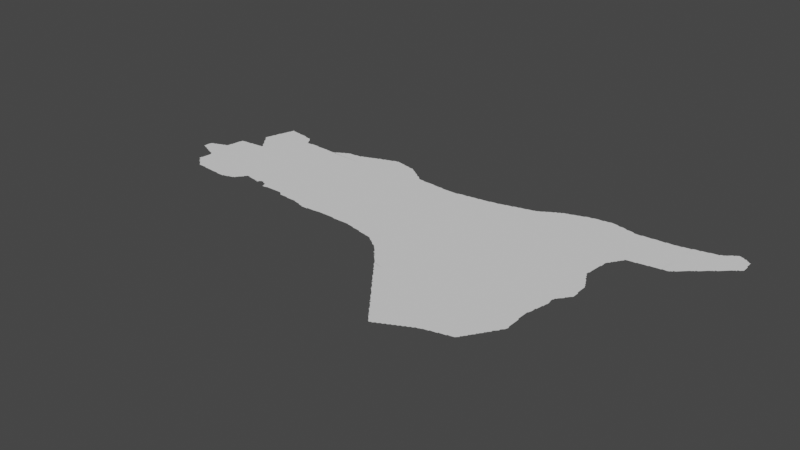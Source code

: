 # Source: nsyria.blend  (saved by Blender 3.3.6; exported with 4.5.12 LTS)
import bpy
from mathutils import Matrix  # noqa: F401  (used for matrix-valued properties, if any)

bpy.ops.wm.read_factory_settings(use_empty=True)
scene = bpy.context.scene
scene.name = 'Scene'

# ---- collections
col_collection = bpy.data.collections.new('Collection'); scene.collection.children.link(col_collection)

# ---- node groups
ng_auto_smooth = bpy.data.node_groups.new('Auto Smooth', 'GeometryNodeTree')
_s = ng_auto_smooth.interface.new_socket(name='Geometry', in_out='OUTPUT', socket_type='NodeSocketGeometry')
_s = ng_auto_smooth.interface.new_socket(name='Geometry', in_out='INPUT', socket_type='NodeSocketGeometry')
_s = ng_auto_smooth.interface.new_socket(name='Angle', in_out='INPUT', socket_type='NodeSocketFloat')
_s.subtype = 'ANGLE'
_s.min_value = 0.0
_s.max_value = 3.142
ng_auto_smooth.is_modifier = True
_N = ng_auto_smooth.nodes; _L = ng_auto_smooth.links
n0 = _N.new('NodeGroupOutput'); n0.name = 'Group Output'; n0.location = (480, -100)
n1 = _N.new('NodeGroupInput'); n1.name = 'Group Input'; n1.location = (-420, -300)
n2 = _N.new('NodeGroupInput'); n2.name = 'Group Input.001'; n2.location = (-60, -100)
n3 = _N.new('GeometryNodeSetShadeSmooth'); n3.name = 'Set Shade Smooth'; n3.location = (120, -100)
n3.domain = 'EDGE'
n4 = _N.new('GeometryNodeSetShadeSmooth'); n4.name = 'Set Shade Smooth.001'; n4.location = (300, -100)
n5 = _N.new('GeometryNodeInputMeshEdgeAngle'); n5.name = 'Edge Angle'; n5.location = (-420, -220)
n6 = _N.new('GeometryNodeInputEdgeSmooth'); n6.name = 'Is Edge Smooth'; n6.location = (-60, -160)
n7 = _N.new('GeometryNodeInputShadeSmooth'); n7.name = 'Is Face Smooth'; n7.location = (-240, -340)
n8 = _N.new('FunctionNodeBooleanMath'); n8.name = 'Boolean Math'; n8.location = (-60, -220)
n9 = _N.new('FunctionNodeCompare'); n9.name = 'Compare'; n9.location = (-240, -180)
n9.operation = 'LESS_EQUAL'
_L.new(n5.outputs[0], n9.inputs[0])
_L.new(n4.outputs[0], n0.inputs[0])
_L.new(n1.outputs[1], n9.inputs[1])
_L.new(n9.outputs[0], n8.inputs[0])
_L.new(n7.outputs[0], n8.inputs[1])
_L.new(n2.outputs[0], n3.inputs[0])
_L.new(n6.outputs[0], n3.inputs[1])
_L.new(n3.outputs[0], n4.inputs[0])
_L.new(n8.outputs[0], n3.inputs[2])
n0.is_active_output = True

# ---- world
world_world = bpy.data.worlds.new('World'); scene.world = world_world
world_world.use_nodes = True; world_world.node_tree.nodes.clear()
_N = world_world.node_tree.nodes; _L = world_world.node_tree.links
n0 = _N.new('ShaderNodeOutputWorld'); n0.name = 'World Output'; n0.location = (300, 300)
n1 = _N.new('ShaderNodeBackground'); n1.name = 'Background'; n1.location = (10, 300)
n1.inputs[0].default_value = (0.05088, 0.05088, 0.05088, 1.0)
_L.new(n1.outputs[0], n0.inputs[0])
n0.is_active_output = True
world_world.color = (0.05088, 0.05088, 0.05088)
world_world.use_sun_shadow = False
world_world.sun_shadow_jitter_overblur = 0.0

# ---- meshes
me_mesh = bpy.data.meshes.new('Mesh')
me_mesh.from_pydata([(36.43, 35.51, -7.766e-08), (36.45, 35.49, -7.468e-08), (36.45, 35.51, -9.76e-08), (36.47, 35.47, -7.135e-08), (36.47, 35.49, -9.677e-08), (36.17, 35.81, -7.926e-08), (36.17, 35.83, -8.969e-08), (36.2, 35.8, -4.528e-08), (36.19, 35.81, -9.542e-08), (36.21, 35.8, -8.592e-08), (36.23, 35.79, -1.058e-07), (36.25, 35.78, -9.054e-08), (36.25, 35.79, -9.926e-08), (36.92, 35.93, -8.272e-08), (36.27, 35.77, -8.723e-08), (36.3, 35.76, -5.951e-08), (36.29, 35.77, -9.348e-08), (36.31, 35.75, -8.2e-08), (36.34, 35.74, -7.236e-08), (36.33, 35.75, -9.221e-08), (36.37, 35.73, -9.133e-08), (36.4, 35.55, -6.784e-08), (36.4, 35.57, -4.786e-08), (36.39, 35.72, -6.3e-08), (36.39, 35.73, -9.875e-08), (36.41, 35.53, -7.948e-08), (36.41, 35.59, -9.139e-08), (36.42, 35.69, -8.977e-08), (36.41, 35.71, -9.086e-08), (36.43, 35.53, -9.535e-08), (36.41, 35.57, -9.84e-08), (36.17, 35.88, -9.155e-08), (36.18, 35.91, -8.416e-08), (36.18, 35.92, -6.735e-08), (36.21, 35.93, -8.914e-08), (36.23, 35.93, -9.761e-08), (36.23, 35.94, -8.019e-08), (36.27, 35.95, -9.297e-08), (36.28, 35.96, -6.507e-08), (36.29, 35.96, -7.616e-08), (36.31, 35.97, -8.827e-08), (36.33, 35.97, -9.681e-08), (36.33, 35.98, -7.15e-08), (36.37, 35.99, -9.4e-08), (36.38, 36.01, -8.468e-08), (36.38, 36.03, -7.708e-08), (36.38, 36.05, -4.703e-08), (36.39, 36.05, -9.893e-08), (36.39, 36.07, -9.232e-08), (36.4, 36.15, -7.14e-08), (36.41, 36.17, -8.857e-08), (36.4, 36.17, -4.661e-08), (36.41, 36.19, -9.215e-08), (36.41, 36.2, -9.132e-08), (36.47, 36.21, -9.473e-08), (36.5, 35.46, -6.597e-08), (36.49, 35.47, -9.587e-08), (36.52, 35.44, -6.633e-08), (36.51, 35.45, -9.399e-08), (36.54, 35.42, -6.126e-08), (36.53, 35.43, -9.659e-08), (36.55, 35.41, -9.161e-08), (36.59, 35.41, -9.156e-08), (36.61, 35.53, -9.988e-08), (36.63, 35.41, -9.416e-08), (36.66, 35.4, -4.439e-08), (36.65, 35.41, -9.536e-08), (36.67, 35.4, -6.714e-08), (36.7, 35.4, -9.076e-08), (36.8, 35.39, -9.394e-08), (36.71, 36.23, -9.975e-08), (36.53, 36.21, -9.275e-08), (36.55, 36.21, -9.903e-08), (36.56, 36.44, -4.412e-08), (36.55, 36.45, -7.856e-08), (36.55, 36.47, -8.942e-08), (36.55, 36.22, -7.175e-08), (36.58, 36.42, -8.174e-08), (36.57, 36.43, -9.05e-08), (36.56, 36.49, -8.52e-08), (36.59, 36.22, -8.069e-08), (36.6, 36.39, -7.391e-08), (36.59, 36.41, -9.746e-08), (36.62, 36.36, -4.217e-08), (36.61, 36.37, -8.141e-08), (36.64, 36.34, -6.326e-08), (36.63, 36.35, -8.583e-08), (36.61, 36.39, -9.385e-08), (37.03, 36.69, -1.045e-07), (36.66, 36.31, -7.166e-08), (36.65, 36.33, -9.317e-08), (36.69, 36.23, -9.36e-08), (36.68, 36.28, -3.329e-08), (36.67, 36.29, -7.935e-08), (36.67, 36.31, -9.67e-08), (36.7, 36.26, -5.28e-08), (36.69, 36.27, -9.582e-08), (36.71, 36.25, -9.562e-08), (36.56, 36.51, -5.845e-08), (36.57, 36.51, -9.77e-08), (36.57, 36.53, -9.384e-08), (36.58, 36.57, -6.459e-08), (36.59, 36.57, -9.798e-08), (36.59, 36.59, -9.257e-08), (36.59, 36.61, -8.596e-08), (36.6, 36.64, -4.76e-08), (36.61, 36.65, -9.246e-08), (36.62, 36.69, -8.6e-08), (36.62, 36.7, -4.439e-08), (36.63, 36.73, -8.777e-08), (36.64, 36.76, -8.885e-08), (36.65, 36.77, -9.874e-08), (36.65, 36.79, -9.194e-08), (36.63, 36.71, -9.931e-08), (36.69, 36.81, -9.308e-08), (36.74, 36.8, -9.435e-08), (36.79, 36.79, -9.767e-08), (36.66, 36.82, -5.453e-08), (36.67, 36.81, -9.77e-08), (36.67, 36.82, -4.717e-08), (36.78, 36.8, -6.88e-08), (36.87, 35.39, -9.984e-08), (36.85, 35.39, -9.504e-08), (36.87, 35.38, -4.786e-08), (36.91, 35.38, -7.962e-08), (36.95, 35.38, -8.635e-08), (36.97, 35.38, -7.51e-08), (36.97, 35.39, -9.867e-08), (36.99, 35.39, -8.496e-08), (37.06, 35.52, -9.988e-08), (37.03, 35.4, -7.539e-08), (37.03, 35.41, -9.77e-08), (37.05, 35.41, -7.802e-08), (37.09, 35.42, -7.539e-08), (37.09, 35.43, -9.82e-08), (37.11, 35.43, -7.698e-08), (37.11, 35.45, -9.76e-08), (37.2, 36.27, -9.988e-08), (36.81, 36.79, -9.769e-08), (36.85, 36.79, -8.562e-08), (36.91, 36.77, -9.586e-08), (36.9, 36.78, -5.203e-08), (36.97, 36.76, -8.976e-08), (37.01, 36.73, -8.801e-08), (36.99, 36.75, -9.508e-08), (36.99, 36.76, -7.501e-08), (37.05, 36.65, -9.916e-08), (37.04, 36.68, -8.693e-08), (37.02, 36.72, -6.505e-08), (37.0, 36.74, -6.193e-08), (37.02, 36.71, -7.551e-08), (37.05, 36.67, -8.566e-08), (37.07, 36.65, -7.464e-08), (37.09, 36.65, -8.362e-08), (37.11, 36.65, -9.201e-08), (37.12, 35.45, -7.025e-08), (37.13, 35.47, -9.317e-08), (37.14, 35.48, -6.326e-08), (37.15, 35.49, -8.814e-08), (37.17, 35.51, -8.544e-08), (37.16, 35.5, -4.217e-08), (37.34, 35.52, -6.585e-08), (37.37, 35.52, -8.359e-08), (37.38, 35.51, -7.698e-08), (37.38, 35.51, -8.185e-08), (37.39, 35.52, -6.28e-08), (37.17, 35.53, -9.938e-08), (37.19, 35.55, -9.698e-08), (37.18, 35.53, -7.491e-08), (37.21, 35.55, -9.089e-08), (37.23, 35.54, -4.661e-08), (37.23, 35.55, -9.369e-08), (37.25, 35.54, -7.996e-08), (37.3, 35.53, -9.839e-08), (37.33, 35.53, -9.58e-08), (37.39, 35.53, -9.508e-08), (37.41, 35.55, -9.976e-08), (37.4, 35.54, -6.873e-08), (37.43, 35.55, -9.1e-08), (37.35, 36.02, -6.711e-08), (37.93, 36.61, -9.988e-08), (37.23, 36.58, -9.988e-08), (37.12, 36.66, -7.941e-08), (37.13, 36.66, -7.29e-08), (37.15, 36.66, -8.42e-08), (37.21, 36.66, -6.687e-08), (37.23, 36.65, -9.38e-08), (37.22, 36.66, -3.329e-08), (37.27, 36.65, -9.725e-08), (37.25, 36.65, -9.502e-08), (37.29, 36.65, -9.352e-08), (37.36, 36.65, -9.481e-08), (37.39, 36.64, -8.563e-08), (37.41, 36.64, -8.802e-08), (37.43, 36.64, -8.493e-08), (37.5, 35.5, -4.606e-08), (37.5, 35.51, -9.082e-08), (37.51, 35.47, -8.259e-08), (37.51, 35.49, -9.88e-08), (37.55, 35.47, -9.099e-08), (37.58, 35.48, -9.701e-08), (37.63, 35.48, -8.947e-08), (37.65, 35.48, -9.337e-08), (37.7, 35.48, -7.922e-08), (37.73, 35.48, -7.491e-08), (37.77, 35.48, -8.776e-08), (37.45, 35.54, -6.249e-08), (37.45, 35.55, -9.629e-08), (37.47, 35.53, -9.046e-08), (37.49, 35.53, -9.748e-08), (37.45, 36.64, -7.491e-08), (37.47, 36.64, -6.43e-08), (37.49, 36.65, -8.498e-08), (37.51, 36.65, -9.681e-08), (37.51, 36.66, -6.748e-08), (37.53, 36.67, -8.804e-08), (37.54, 36.68, -7.285e-08), (37.57, 36.69, -9.145e-08), (37.58, 36.7, -4.412e-08), (37.59, 36.71, -8.2e-08), (37.61, 36.71, -9.508e-08), (37.62, 36.72, -6.193e-08), (37.63, 36.73, -8.505e-08), (37.65, 36.73, -9.593e-08), (37.65, 36.74, -7.577e-08), (37.71, 36.74, -9.449e-08), (37.73, 36.74, -9.198e-08), (37.77, 36.75, -9.705e-08), (37.75, 36.75, -8.99e-08), (37.8, 35.46, -5.327e-08), (37.79, 35.47, -9.668e-08), (37.82, 35.44, -7.236e-08), (37.81, 35.45, -9.417e-08), (37.85, 35.44, -9.296e-08), (37.91, 35.44, -9.057e-08), (37.93, 35.43, -8.92e-08), (37.99, 35.43, -8.99e-08), (38.01, 35.43, -9.018e-08), (38.03, 35.43, -9.431e-08), (38.06, 35.42, -4.75e-08), (38.05, 35.43, -9.136e-08), (37.81, 36.75, -9.907e-08), (37.79, 36.75, -9.343e-08), (37.81, 36.76, -6.874e-08), (37.83, 36.77, -8.498e-08), (37.85, 36.77, -9.51e-08), (37.86, 36.78, -8.75e-08), (37.89, 36.79, -8.914e-08), (37.91, 36.79, -9.848e-08), (37.95, 36.81, -9.551e-08), (38.01, 36.83, -9.97e-08), (38.03, 36.85, -9.729e-08), (37.91, 36.8, -7.903e-08), (37.96, 36.82, -7.195e-08), (37.99, 36.83, -8.737e-08), (38.01, 36.84, -7.661e-08), (38.05, 36.85, -9.089e-08), (38.07, 36.85, -9.364e-08), (38.07, 36.86, -6.459e-08), (38.11, 35.41, -9.288e-08), (38.13, 35.4, -7.299e-08), (38.13, 35.41, -1.008e-07), (38.17, 35.39, -9.759e-08), (38.19, 35.38, -7.813e-08), (38.19, 35.39, -9.717e-08), (38.21, 35.38, -8.088e-08), (38.27, 35.38, -7.069e-08), (38.27, 35.39, -9.926e-08), (38.29, 35.39, -9.665e-08), (38.35, 35.39, -8.865e-08), (39.07, 36.67, -1.046e-07), (38.09, 36.87, -8.529e-08), (38.11, 36.87, -9.136e-08), (38.12, 36.88, -5.604e-08), (38.17, 36.89, -9.846e-08), (38.18, 36.9, -4.162e-08), (38.2, 36.91, -8.986e-08), (38.23, 36.91, -9.737e-08), (38.24, 36.92, -4.439e-08), (38.25, 36.91, -9.926e-08), (38.25, 36.92, -5.577e-08), (38.27, 36.91, -9.093e-08), (38.32, 36.9, -7.287e-08), (38.35, 36.89, -9.401e-08), (38.34, 36.9, -4.439e-08), (38.43, 36.88, -9.177e-08), (38.43, 35.4, -7.976e-08), (38.45, 35.4, -4.994e-08), (38.48, 35.4, -7.533e-08), (38.51, 35.4, -8.347e-08), (38.53, 35.4, -9.211e-08), (38.57, 35.4, -9.834e-08), (38.59, 35.4, -9.13e-08), (38.61, 35.4, -9.158e-08), (38.65, 35.39, -9.431e-08), (38.67, 35.39, -9.657e-08), (38.69, 35.39, -9.073e-08), (38.59, 36.79, -9.76e-08), (38.61, 36.79, -7.791e-08), (38.65, 36.75, -9.496e-08), (38.63, 36.77, -8.94e-08), (38.62, 36.78, -4.217e-08), (38.64, 36.76, -6.633e-08), (38.67, 36.75, -7.373e-08), (38.7, 36.72, -7.888e-08), (38.69, 36.73, -8.643e-08), (38.68, 36.74, -3.329e-08), (38.71, 36.71, -9.317e-08), (38.43, 36.87, -9.77e-08), (38.45, 36.87, -9.104e-08), (38.48, 36.87, -8.816e-08), (38.51, 36.85, -9.476e-08), (38.5, 36.86, -5.771e-08), (38.53, 36.83, -9.926e-08), (38.53, 36.84, -7.399e-08), (38.56, 36.82, -7.691e-08), (38.55, 36.83, -8.346e-08), (38.57, 36.81, -9.21e-08), (38.59, 36.8, -6.869e-08), (38.73, 35.39, -9.058e-08), (38.75, 35.39, -9.78e-08), (38.77, 35.39, -9.512e-08), (38.81, 35.39, -9.493e-08), (38.85, 35.39, -9.751e-08), (38.85, 35.38, -5.29e-08), (38.88, 35.38, -8.958e-08), (38.94, 35.36, -5.375e-08), (38.93, 35.37, -9.372e-08), (38.97, 35.36, -8.016e-08), (39.03, 35.35, -9.675e-08), (39.04, 35.34, -5.021e-08), (38.75, 36.7, -8.357e-08), (38.73, 36.7, -7.799e-08), (38.77, 36.7, -6.558e-08), (38.83, 36.69, -9.8e-08), (38.79, 36.69, -9.458e-08), (38.78, 36.7, -4.162e-08), (38.81, 36.69, -9.276e-08), (38.85, 36.69, -9.376e-08), (38.92, 36.69, -9.69e-08), (38.95, 36.68, -8.517e-08), (38.97, 36.68, -7.693e-08), (39.05, 36.68, -5.646e-08), (39.36, 35.2, -6.354e-08), (39.1, 35.33, -9.382e-08), (39.13, 35.32, -4.661e-08), (39.13, 35.33, -9.735e-08), (39.15, 35.32, -7.783e-08), (39.21, 35.31, -9.89e-08), (39.21, 35.3, -6.869e-08), (39.24, 35.28, -7.629e-08), (39.23, 35.29, -9.58e-08), (39.25, 35.27, -8.309e-08), (39.27, 35.26, -7.311e-08), (39.27, 35.27, -9.949e-08), (39.3, 35.24, -5.868e-08), (39.29, 35.25, -9.317e-08), (39.32, 35.22, -3.329e-08), (39.31, 35.23, -8.501e-08), (39.33, 35.22, -7.635e-08), (39.35, 35.21, -9.5e-08), (39.06, 36.68, -6.045e-08), (39.09, 36.67, -9.78e-08), (39.11, 36.67, -9.163e-08), (39.19, 36.67, -9.568e-08), (39.2, 36.67, -8.517e-08), (39.2, 36.67, -3.329e-08), (39.21, 36.67, -8.761e-08), (39.21, 36.67, -3.329e-08), (39.22, 36.67, -4.994e-08), (39.23, 36.67, -9.822e-08), (39.27, 36.67, -9.363e-08), (39.28, 36.68, -6.091e-08), (39.33, 36.69, -9.673e-08), (39.64, 34.87, -6.796e-08), (39.65, 34.85, -7.658e-08), (39.65, 34.87, -9.587e-08), (39.68, 34.82, -4.217e-08), (39.67, 34.83, -7.761e-08), (39.67, 34.85, -9.926e-08), (39.71, 34.92, -9.676e-08), (39.38, 35.18, -5.327e-08), (39.37, 35.19, -9.074e-08), (39.4, 35.16, -8.055e-08), (39.39, 35.17, -9.099e-08), (39.42, 35.14, -6.703e-08), (39.41, 35.15, -8.943e-08), (39.43, 35.11, -7.135e-08), (39.43, 35.13, -9.152e-08), (39.45, 35.09, -7.491e-08), (39.45, 35.11, -9.266e-08), (39.47, 35.07, -7.627e-08), (39.47, 35.09, -9.76e-08), (39.5, 35.04, -6.523e-08), (39.49, 35.05, -7.894e-08), (39.49, 35.07, -9.926e-08), (39.52, 35.02, -4.162e-08), (39.51, 35.03, -9.065e-08), (39.54, 35.0, -4.412e-08), (39.53, 35.01, -8.602e-08), (39.56, 34.98, -6.354e-08), (39.55, 34.99, -8.909e-08), (39.58, 34.95, -8.67e-08), (39.57, 34.97, -9.492e-08), (39.6, 34.92, -3.329e-08), (39.59, 34.93, -7.375e-08), (39.59, 34.95, -9.76e-08), (39.62, 34.9, -7.625e-08), (39.61, 34.91, -8.643e-08), (39.63, 34.89, -9.282e-08), (39.39, 36.69, -9.291e-08), (39.4, 36.7, -5.057e-08), (39.44, 36.7, -8.51e-08), (39.47, 36.71, -8.768e-08), (39.51, 36.71, -9.457e-08), (39.53, 36.71, -9.642e-08), (39.53, 36.72, -4.756e-08), (39.56, 36.72, -8.489e-08), (39.63, 36.73, -9.79e-08), (39.65, 36.73, -9.023e-08), (39.66, 36.74, -6.384e-08), (39.88, 34.56, -6.542e-08), (39.9, 34.54, -5.527e-08), (39.89, 34.55, -8.437e-08), (39.92, 34.52, -6.633e-08), (39.91, 34.53, -9.368e-08), (39.94, 34.49, -7.391e-08), (39.93, 34.51, -9.696e-08), (39.96, 34.46, -7.002e-08), (39.95, 34.47, -7.999e-08), (39.95, 34.49, -9.526e-08), (39.98, 34.44, -7.906e-08), (39.97, 34.45, -8.791e-08), (40.0, 34.41, -6.973e-08), (39.99, 34.43, -8.986e-08), (39.7, 34.8, -6.023e-08), (39.69, 34.81, -8.94e-08), (39.72, 34.77, -7.295e-08), (39.71, 34.79, -9.407e-08), (39.74, 34.74, -3.329e-08), (39.73, 34.75, -7.373e-08), (39.73, 34.77, -9.645e-08), (39.76, 34.72, -5.327e-08), (39.75, 34.73, -8.587e-08), (39.78, 34.69, -6.748e-08), (39.77, 34.71, -9.099e-08), (39.79, 34.67, -7.399e-08), (39.79, 34.69, -9.852e-08), (39.82, 34.64, -4.217e-08), (39.81, 34.65, -8.186e-08), (39.81, 34.67, -9.336e-08), (39.84, 34.62, -6.326e-08), (39.83, 34.63, -8.814e-08), (39.86, 34.59, -9.115e-08), (39.85, 34.61, -9.82e-08), (39.87, 34.57, -7.749e-08), (39.87, 34.59, -9.76e-08), (39.71, 36.75, -8.925e-08), (39.75, 36.75, -9.952e-08), (39.76, 36.76, -4.578e-08), (39.77, 36.76, -8.504e-08), (39.81, 36.77, -9.073e-08), (39.83, 36.77, -9.926e-08), (39.83, 36.78, -7.241e-08), (39.89, 36.79, -9.702e-08), (39.91, 36.79, -9.551e-08), (39.94, 36.81, -9.507e-08), (39.91, 36.8, -5.916e-08), (39.97, 36.81, -9.349e-08), (39.98, 36.82, -7.299e-08), (40.14, 34.23, -6.796e-08), (40.15, 34.21, -7.658e-08), (40.15, 34.23, -9.587e-08), (40.18, 34.18, -4.217e-08), (40.17, 34.19, -8.309e-08), (40.17, 34.21, -9.867e-08), (40.2, 34.16, -6.023e-08), (40.19, 34.17, -9.345e-08), (40.22, 34.13, -7.295e-08), (40.21, 34.15, -9.973e-08), (40.23, 34.12, -7.441e-08), (40.23, 34.13, -9.755e-08), (40.24, 34.12, -5.771e-08), (40.25, 34.13, -9.597e-08), (40.27, 34.13, -8.424e-08), (40.28, 34.14, -9.172e-08), (40.29, 34.15, -9.477e-08), (40.31, 34.15, -8.424e-08), (40.01, 34.39, -7.627e-08), (40.01, 34.41, -9.677e-08), (40.04, 34.36, -4.412e-08), (40.03, 34.37, -7.819e-08), (40.03, 34.39, -9.806e-08), (40.06, 34.34, -6.354e-08), (40.05, 34.35, -9.067e-08), (40.08, 34.31, -7.283e-08), (40.07, 34.33, -9.458e-08), (40.1, 34.28, -6.651e-08), (40.09, 34.29, -8.043e-08), (40.09, 34.31, -9.792e-08), (40.12, 34.26, -7.63e-08), (40.11, 34.27, -9.091e-08), (40.13, 34.25, -9.282e-08), (40.05, 36.83, -9.729e-08), (40.06, 36.84, -6.671e-08), (40.07, 36.84, -7.924e-08), (40.11, 36.85, -9.514e-08), (40.13, 36.85, -9.77e-08), (40.13, 36.86, -5.845e-08), (40.15, 36.86, -8.016e-08), (40.17, 36.87, -8.959e-08), (40.18, 36.88, -4.162e-08), (40.19, 36.88, -7.713e-08), (40.21, 36.89, -9.41e-08), (40.22, 36.9, -5.28e-08), (40.23, 36.91, -8.731e-08), (40.25, 36.91, -9.681e-08), (40.25, 36.92, -6.748e-08), (40.27, 36.93, -8.283e-08), (40.28, 36.94, -7.313e-08), (40.31, 36.95, -9.21e-08), (40.32, 36.96, -4.412e-08), (40.32, 34.16, -5.771e-08), (40.33, 34.17, -9.597e-08), (40.35, 34.17, -8.424e-08), (40.36, 34.18, -5.771e-08), (40.37, 34.19, -9.597e-08), (40.39, 34.19, -9.388e-08), (40.4, 34.2, -5.771e-08), (40.41, 34.21, -9.597e-08), (40.43, 34.21, -8.424e-08), (40.44, 34.22, -5.771e-08), (40.45, 34.23, -9.597e-08), (40.47, 34.23, -8.424e-08), (40.48, 34.24, -5.771e-08), (40.49, 34.25, -9.77e-08), (40.53, 34.27, -9.882e-08), (40.51, 34.25, -8.424e-08), (40.52, 34.26, -5.771e-08), (40.55, 34.27, -8.424e-08), (40.56, 34.28, -5.771e-08), (40.57, 34.29, -9.597e-08), (40.59, 34.29, -8.039e-08), (40.6, 34.3, -5.771e-08), (40.61, 34.31, -9.477e-08), (40.63, 34.31, -8.424e-08), (40.59, 36.96, -9.988e-08), (41.09, 37.09, -9.986e-08), (40.35, 36.97, -9.842e-08), (40.33, 36.97, -8.144e-08), (40.36, 36.98, -6.538e-08), (40.37, 36.99, -9.541e-08), (40.39, 36.99, -9.926e-08), (40.39, 37.0, -7.198e-08), (40.41, 37.01, -8.723e-08), (40.43, 37.01, -9.43e-08), (40.44, 37.02, -6.627e-08), (40.46, 37.02, -8.815e-08), (40.49, 37.03, -9.43e-08), (40.5, 37.04, -4.439e-08), (40.51, 37.04, -8.123e-08), (40.55, 37.05, -9.246e-08), (40.56, 37.06, -4.162e-08), (40.58, 37.06, -8.49e-08), (40.61, 37.07, -9.136e-08), (40.62, 37.08, -5.048e-08), (40.65, 34.32, -6.326e-08), (40.66, 34.32, -5.819e-08), (40.67, 34.33, -9.334e-08), (40.73, 34.34, -8.729e-08), (40.73, 34.35, -9.876e-08), (40.75, 34.35, -9.134e-08), (40.81, 34.36, -8.937e-08), (40.81, 34.37, -9.926e-08), (40.83, 34.37, -9.134e-08), (40.89, 34.38, -8.275e-08), (40.89, 34.39, -9.848e-08), (40.91, 34.39, -9.319e-08), (40.96, 34.4, -8.525e-08), (41.03, 34.51, -9.996e-08), (40.94, 35.96, -9.442e-08), (40.65, 37.09, -8.786e-08), (40.69, 37.09, -9.28e-08), (40.7, 37.1, -6.59e-08), (40.75, 37.11, -8.933e-08), (40.79, 37.11, -9.395e-08), (40.81, 37.11, -9.614e-08), (40.99, 37.11, -9.974e-08), (40.82, 37.12, -7.024e-08), (40.91, 37.13, -9.769e-08), (40.86, 37.12, -8.369e-08), (40.89, 37.13, -8.963e-08), (40.98, 37.12, -7.573e-08), (36.4, 35.54, -2.584e-08), (40.97, 34.41, -9.182e-08), (40.99, 34.43, -8.568e-08), (40.99, 34.45, -9.462e-08), (40.98, 34.42, -4.412e-08), (41.0, 34.45, -7.01e-08), (41.01, 34.47, -8.978e-08), (41.02, 34.48, -4.217e-08), (41.03, 34.49, -8.144e-08), (41.04, 34.51, -9.574e-08), (41.05, 34.53, -8.05e-08), (41.06, 34.54, -4.217e-08), (41.07, 34.55, -8.144e-08), (41.11, 34.63, -9.929e-08), (41.07, 34.57, -9.681e-08), (41.15, 34.69, -9.955e-08), (41.08, 34.57, -6.516e-08), (41.09, 34.59, -8.94e-08), (41.1, 34.6, -6.508e-08), (41.11, 34.61, -7.877e-08), (41.12, 34.63, -6.516e-08), (41.13, 34.65, -8.94e-08), (41.14, 34.66, -4.162e-08), (41.15, 34.67, -7.981e-08), (41.16, 34.7, -7.831e-08), (41.17, 34.71, -7.657e-08), (41.18, 34.72, -3.329e-08), (41.19, 34.73, -7.855e-08), (41.19, 34.75, -9.508e-08), (41.21, 34.77, -8.765e-08), (41.22, 34.84, -9.28e-08), (41.2, 34.76, -6.354e-08), (41.22, 34.78, -8.741e-08), (41.22, 34.79, -7.83e-08), (41.23, 34.81, -8.99e-08), (41.22, 34.87, -8.164e-08), (40.53, 35.38, -9.62e-08), (41.21, 35.07, -9.74e-08), (41.22, 34.91, -9.404e-08), (41.21, 35.13, -9.469e-08), (41.21, 35.03, -9.549e-08), (41.21, 34.99, -9.38e-08), (41.21, 35.01, -9.276e-08), (41.21, 35.05, -9.174e-08), (41.21, 35.11, -8.874e-08), (41.22, 34.89, -8.324e-08), (41.22, 34.93, -7.491e-08), (41.22, 34.95, -4.92e-08), (41.22, 34.98, -4.034e-08), (41.22, 35.14, -7.119e-08), (41.23, 35.18, -8.621e-08), (41.25, 35.31, -9.939e-08), (41.27, 35.49, -9.89e-08), (41.23, 35.21, -9.104e-08), (41.23, 35.23, -9.848e-08), (41.25, 35.29, -9.324e-08), (41.24, 35.23, -6.894e-08), (41.27, 35.39, -9.284e-08), (41.26, 35.43, -8.467e-08), (41.26, 35.45, -8.17e-08), (41.26, 35.45, -5.993e-08), (41.25, 35.45, -9.988e-08), (41.26, 35.45, -4.36e-08), (41.26, 35.31, -6.77e-08), (41.26, 35.34, -9.392e-08), (41.27, 35.37, -9.111e-08), (41.26, 35.46, -1.322e-07), (41.27, 35.47, -8.309e-08), (41.33, 35.91, -7.654e-08), (41.25, 36.05, -9.552e-08), (41.25, 36.09, -9.517e-08), (41.26, 36.11, -7.971e-08), (41.27, 36.01, -9.781e-08), (41.25, 36.07, -9.202e-08), (41.29, 35.97, -9.865e-08), (41.27, 36.03, -8.566e-08), (41.26, 36.05, -6.409e-08), (41.26, 36.1, -3.329e-08), (41.26, 36.14, -8.746e-08), (41.22, 36.75, -9.988e-08), (41.27, 36.27, -9.89e-08), (41.27, 36.25, -9.482e-08), (41.28, 36.35, -9.113e-08), (41.29, 36.37, -9.113e-08), (41.04, 37.11, -8.114e-08), (41.14, 37.09, -8.935e-08), (41.08, 37.1, -4.439e-08), (41.19, 37.07, -9.447e-08), (41.18, 37.08, -4.439e-08), (41.21, 37.07, -9.275e-08), (41.23, 37.07, -9.275e-08), (41.27, 37.07, -9.806e-08), (41.25, 37.07, -9.276e-08), (41.28, 37.08, -4.439e-08), (41.28, 35.49, -7.399e-08), (41.29, 35.51, -8.906e-08), (41.3, 35.52, -6.354e-08), (41.31, 35.53, -8.92e-08), (41.32, 35.54, -4.217e-08), (41.33, 35.55, -8.192e-08), (41.33, 35.57, -9.999e-08), (41.35, 35.59, -9.231e-08), (41.38, 35.63, -9.27e-08), (41.37, 35.71, -9.706e-08), (41.34, 35.57, -7.295e-08), (41.37, 35.83, -1.12e-07), (41.36, 35.6, -5.868e-08), (41.37, 35.61, -8.643e-08), (41.38, 35.69, -6.708e-08), (41.37, 35.73, -9.336e-08), (41.37, 35.79, -9.115e-08), (41.38, 35.62, -3.329e-08), (41.38, 35.67, -6.48e-08), (41.38, 35.7, -4.162e-08), (41.29, 35.99, -8.684e-08), (41.28, 36.01, -6.638e-08), (41.32, 35.93, -8.151e-08), (41.31, 35.95, -8.804e-08), (41.3, 35.97, -7.058e-08), (41.34, 35.89, -8.499e-08), (41.32, 35.94, -3.329e-08), (41.36, 35.85, -8.613e-08), (41.34, 35.9, -3.329e-08), (41.36, 35.86, -4.217e-08), (41.28, 36.28, -5.705e-08), (41.3, 36.38, -4.217e-08), (41.31, 36.39, -8.192e-08), (41.31, 36.41, -9.517e-08), (41.32, 36.41, -6.869e-08), (41.33, 36.43, -9.182e-08), (41.34, 36.44, -4.412e-08), (41.35, 36.45, -8.282e-08), (41.35, 36.47, -9.76e-08), (41.36, 36.47, -6.869e-08), (41.39, 36.53, -9.816e-08), (41.37, 36.49, -9.182e-08), (41.38, 36.5, -4.412e-08), (41.39, 36.51, -8.282e-08), (41.78, 36.88, -9.988e-08), (41.47, 36.54, -9.144e-08), (41.5, 36.54, -4.578e-08), (41.51, 36.55, -9.614e-08), (41.53, 36.55, -9.496e-08), (41.59, 36.56, -8.249e-08), (41.31, 37.08, -9.226e-08), (41.29, 37.08, -7.016e-08), (41.38, 37.08, -8.804e-08), (41.41, 37.09, -9.209e-08), (41.46, 37.09, -9.408e-08), (41.51, 37.09, -9.565e-08), (41.53, 37.09, -9.77e-08), (41.53, 37.1, -3.176e-08), (41.58, 37.1, -8.398e-08), (41.62, 36.56, -5.295e-08), (41.63, 36.57, -9.614e-08), (41.65, 36.57, -9.313e-08), (41.72, 36.58, -8.387e-08), (41.75, 36.58, -6.656e-08), (41.75, 36.59, -9.634e-08), (41.77, 36.59, -9.054e-08), (41.85, 36.63, -9.912e-08), (41.81, 36.59, -9.025e-08), (41.83, 36.6, -7.288e-08), (41.83, 36.61, -9.677e-08), (41.85, 36.61, -7.468e-08), (41.87, 36.63, -8.455e-08), (41.97, 36.73, -9.962e-08), (41.88, 36.64, -3.329e-08), (41.89, 36.65, -8.331e-08), (41.9, 36.69, -9.988e-08), (41.9, 36.66, -4.217e-08), (41.91, 36.67, -8.768e-08), (41.61, 37.1, -8.164e-08), (41.65, 37.11, -9.373e-08), (41.69, 37.11, -9.504e-08), (41.7, 37.12, -8.106e-08), (41.77, 37.13, -9.471e-08), (41.79, 37.13, -9.926e-08), (41.79, 37.14, -6.049e-08), (41.82, 37.15, -8.524e-08), (41.85, 37.15, -9.073e-08), (41.87, 37.15, -9.629e-08), (41.88, 37.16, -8.721e-08), (41.92, 36.68, -5.327e-08), (41.93, 36.69, -9.067e-08), (41.94, 36.7, -6.126e-08), (41.95, 36.71, -8.777e-08), (41.96, 36.72, -6.597e-08), (41.99, 36.74, -7.283e-08), (41.99, 36.75, -9.76e-08), (42.01, 36.75, -7.627e-08), (42.01, 36.77, -9.926e-08), (42.03, 36.77, -8.048e-08), (42.04, 36.78, -3.329e-08), (42.05, 36.79, -8.469e-08), (42.06, 36.8, -4.412e-08), (42.19, 37.12, -9.988e-08), (42.07, 36.81, -8.928e-08), (42.09, 36.83, -9.656e-08), (42.08, 36.82, -5.868e-08), (42.1, 36.84, -6.873e-08), (42.11, 36.85, -9.02e-08), (42.13, 36.86, -7.275e-08), (42.13, 36.87, -9.241e-08), (42.15, 36.87, -7.468e-08), (42.15, 36.89, -9.848e-08), (42.17, 36.89, -7.838e-08), (42.18, 36.9, -3.329e-08), (42.19, 36.91, -8.331e-08), (42.2, 36.92, -4.217e-08), (42.21, 36.93, -8.768e-08), (42.23, 36.95, -8.761e-08), (42.22, 36.94, -5.327e-08), (41.95, 37.17, -9.573e-08), (41.96, 37.18, -6.231e-08), (42.03, 37.19, -9.43e-08), (42.05, 37.19, -9.906e-08), (42.05, 37.2, -5.76e-08), (42.07, 37.21, -9.452e-08), (42.09, 37.21, -9.926e-08), (42.09, 37.22, -7.299e-08), (42.11, 37.23, -9.5e-08), (42.12, 37.24, -6.354e-08), (42.13, 37.25, -8.959e-08), (42.14, 37.26, -4.217e-08), (42.15, 37.27, -8.229e-08), (42.17, 37.27, -9.926e-08), (42.17, 37.28, -7.299e-08), (42.19, 37.29, -9.486e-08), (42.2, 37.3, -6.354e-08), (42.22, 37.3, -6.942e-08), (42.21, 37.3, -7.401e-08), (42.33, 37.23, -9.984e-08), (42.27, 37.27, -9.845e-08), (42.23, 37.29, -9.221e-08), (42.24, 36.96, -6.126e-08), (42.25, 36.97, -9.317e-08), (42.27, 36.99, -9.455e-08), (42.26, 36.98, -6.597e-08), (42.29, 37.01, -9.618e-08), (42.29, 37.0, -7.283e-08), (42.31, 37.03, -9.765e-08), (42.31, 37.01, -7.627e-08), (42.33, 37.03, -9.66e-08), (42.36, 37.11, -8.703e-08), (42.34, 37.04, -3.329e-08), (42.35, 37.05, -9.309e-08), (42.36, 37.06, -4.334e-08), (42.36, 37.09, -4.994e-08), (42.25, 37.29, -8.21e-08), (42.26, 37.28, -5.951e-08), (42.31, 37.25, -9.223e-08), (42.29, 37.27, -8.092e-08), (42.3, 37.26, -4.217e-08), (42.35, 37.15, -9.328e-08), (42.35, 37.23, -9.204e-08), (42.33, 37.24, -7.068e-08), (42.36, 37.14, -3.729e-08), (41.35, 35.87, -2.037e-08)], [], [(63, 1, 2), (8, 5, 6), (9, 7, 8), (11, 12, 13), (16, 14, 11), (13, 17, 16), (24, 18, 13), (22, 593, 21), (28, 23, 24), (30, 25, 593), (27, 30, 26), (63, 29, 30), (13, 27, 28), (63, 2, 29), (31, 10, 6), (32, 10, 31), (34, 35, 10), (13, 10, 35), (37, 13, 36), (39, 13, 38), (42, 13, 41), (44, 13, 43), (45, 13, 44), (46, 47, 45), (49, 50, 48), (51, 50, 49), (52, 53, 50), (63, 3, 4), (63, 55, 56), (60, 57, 58), (60, 58, 63), (61, 59, 60), (63, 61, 60), (67, 65, 66), (68, 67, 63), (69, 68, 63), (121, 69, 63), (63, 30, 13), (121, 63, 13), (54, 50, 53), (72, 50, 54), (71, 72, 54), (79, 74, 75), (82, 78, 74), (82, 74, 79), (80, 72, 76), (87, 83, 84), (88, 87, 82), (94, 89, 90), (88, 90, 86), (88, 86, 87), (96, 92, 93), (96, 93, 94), (97, 95, 96), (137, 70, 97), (137, 97, 96), (137, 96, 88), (99, 88, 79), (100, 88, 99), (88, 100, 102), (88, 102, 103), (88, 103, 104), (107, 88, 106), (113, 88, 107), (114, 111, 112), (115, 113, 111), (115, 111, 114), (116, 88, 115), (114, 112, 118), (122, 69, 121), (127, 125, 121), (129, 131, 130), (129, 132, 131), (129, 136, 134), (137, 13, 70), (138, 88, 116), (140, 138, 139), (142, 88, 140), (144, 88, 142), (149, 143, 144), (150, 88, 148), (151, 146, 147), (152, 137, 146), (153, 137, 152), (153, 154, 137), (129, 155, 136), (129, 157, 156), (159, 160, 158), (167, 168, 166), (171, 169, 13), (173, 171, 13), (176, 173, 13), (174, 164, 162), (176, 177, 175), (179, 13, 137), (182, 137, 154), (183, 184, 182), (185, 181, 184), (187, 181, 185), (180, 137, 181), (189, 181, 186), (190, 181, 188), (191, 181, 190), (193, 180, 192), (194, 180, 193), (198, 195, 196), (198, 200, 199), (270, 204, 203), (208, 206, 207), (200, 198, 179), (270, 202, 179), (179, 137, 180), (214, 180, 213), (216, 217, 215), (219, 180, 217), (221, 180, 220), (223, 225, 180), (224, 225, 223), (226, 180, 225), (232, 229, 230), (270, 232, 230), (233, 231, 232), (238, 237, 270), (261, 239, 240), (261, 240, 270), (230, 205, 270), (227, 226, 228), (241, 180, 227), (244, 180, 241), (245, 246, 180), (247, 180, 246), (252, 180, 248), (252, 249, 180), (250, 249, 253), (251, 250, 255), (259, 239, 261), (262, 260, 261), (270, 262, 261), (267, 264, 262), (263, 266, 265), (180, 250, 251), (180, 251, 257), (271, 180, 257), (273, 274, 272), (275, 276, 274), (277, 180, 276), (278, 279, 277), (281, 277, 279), (282, 180, 281), (284, 283, 282), (285, 180, 283), (288, 287, 270), (289, 288, 270), (290, 289, 270), (270, 292, 291), (270, 296, 295), (298, 180, 297), (300, 180, 298), (302, 299, 300), (303, 180, 299), (305, 180, 303), (307, 180, 304), (309, 180, 308), (310, 180, 309), (311, 180, 310), (312, 311, 310), (314, 180, 311), (316, 180, 313), (317, 180, 315), (318, 180, 317), (320, 319, 270), (270, 321, 320), (325, 324, 323), (332, 180, 307), (333, 180, 331), (334, 270, 180), (335, 180, 333), (337, 334, 335), (338, 270, 334), (339, 270, 338), (341, 270, 340), (342, 270, 341), (270, 330, 329), (344, 330, 270), (346, 344, 270), (629, 346, 270), (348, 347, 346), (629, 348, 346), (351, 349, 348), (354, 348, 629), (354, 352, 350), (354, 351, 348), (358, 355, 356), (364, 629, 363), (365, 629, 364), (370, 629, 367), (371, 629, 370), (372, 629, 371), (380, 375, 376), (629, 381, 382), (629, 386, 383), (629, 388, 386), (629, 390, 388), (629, 391, 392), (629, 392, 390), (629, 394, 395), (397, 393, 629), (401, 398, 399), (629, 399, 397), (629, 403, 401), (380, 405, 406), (380, 406, 402), (380, 402, 629), (380, 408, 405), (380, 374, 409), (380, 409, 407), (382, 343, 360), (629, 360, 358), (629, 358, 354), (410, 629, 373), (413, 414, 629), (415, 629, 414), (418, 629, 417), (419, 629, 418), (425, 422, 423), (427, 424, 425), (629, 427, 425), (629, 432, 428), (629, 428, 430), (380, 378, 379), (438, 435, 436), (380, 436, 378), (629, 441, 438), (629, 438, 380), (629, 442, 443), (629, 443, 440), (447, 444, 445), (447, 445, 629), (450, 446, 447), (450, 448, 449), (454, 451, 452), (454, 452, 450), (629, 450, 447), (629, 455, 456), (629, 423, 421), (457, 419, 420), (457, 458, 419), (459, 460, 458), (462, 458, 460), (461, 462, 460), (463, 464, 462), (629, 458, 462), (465, 629, 464), (466, 629, 465), (468, 629, 466), (475, 471, 472), (477, 473, 474), (477, 474, 475), (479, 477, 475), (481, 478, 479), (481, 482, 480), (485, 481, 479), (485, 484, 483), (629, 434, 431), (492, 488, 489), (629, 489, 434), (629, 491, 492), (496, 493, 494), (629, 494, 491), (629, 470, 502), (629, 502, 500), (629, 500, 501), (629, 501, 499), (469, 503, 629), (506, 629, 504), (505, 506, 504), (507, 629, 506), (508, 629, 507), (511, 629, 510), (514, 515, 513), (517, 518, 516), (519, 629, 518), (479, 522, 487), (629, 524, 523), (629, 525, 524), (629, 530, 529), (629, 531, 530), (535, 533, 532), (535, 534, 533), (536, 537, 535), (536, 538, 537), (629, 539, 536), (629, 540, 539), (629, 542, 541), (629, 544, 542), (547, 629, 546), (521, 548, 520), (551, 629, 548), (550, 551, 548), (546, 629, 551), (552, 546, 551), (553, 546, 552), (557, 546, 556), (558, 546, 557), (559, 560, 558), (562, 546, 561), (565, 546, 564), (629, 566, 545), (629, 568, 567), (570, 569, 629), (629, 573, 572), (629, 574, 573), (629, 576, 574), (629, 577, 576), (580, 629, 547), (584, 546, 583), (584, 585, 546), (587, 547, 546), (586, 589, 546), (590, 589, 588), (629, 594, 578), (595, 597, 594), (602, 579, 629), (579, 599, 596), (579, 600, 599), (629, 605, 603), (629, 609, 607), (608, 606, 629), (606, 612, 611), (608, 614, 606), (608, 615, 614), (629, 618, 617), (629, 620, 618), (622, 624, 621), (633, 629, 630), (642, 632, 629), (632, 637, 629), (638, 629, 631), (640, 631, 629), (641, 629, 634), (629, 643, 642), (657, 644, 629), (629, 649, 647), (648, 649, 629), (650, 657, 629), (654, 629, 645), (650, 658, 657), (654, 659, 653), (645, 659, 654), (661, 629, 580), (666, 662, 580), (663, 666, 580), (667, 580, 665), (668, 665, 662), (664, 670, 663), (674, 580, 673), (675, 673, 672), (592, 587, 589), (672, 547, 678), (681, 672, 678), (682, 672, 680), (683, 672, 682), (683, 684, 672), (693, 690, 688), (693, 691, 690), (695, 693, 629), (694, 697, 693), (695, 700, 694), (702, 696, 629), (695, 704, 700), (705, 695, 696), (706, 701, 696), (708, 667, 665), (710, 661, 580), (711, 580, 667), (713, 709, 710), (715, 712, 661), (716, 714, 851), (672, 718, 676), (672, 722, 720), (672, 723, 722), (672, 726, 725), (727, 729, 728), (732, 727, 672), (731, 735, 734), (737, 731, 684), (686, 738, 684), (740, 731, 739), (740, 741, 731), (741, 742, 731), (744, 731, 743), (744, 745, 731), (731, 746, 736), (731, 748, 747), (731, 749, 748), (731, 751, 750), (753, 751, 731), (753, 756, 754), (753, 757, 756), (762, 758, 731), (762, 763, 761), (767, 731, 766), (768, 731, 767), (771, 731, 770), (773, 774, 731), (775, 731, 774), (762, 776, 764), (762, 778, 777), (759, 779, 762), (731, 783, 782), (731, 785, 784), (731, 786, 785), (731, 788, 787), (791, 792, 790), (789, 796, 794), (789, 798, 796), (789, 799, 798), (789, 800, 799), (789, 802, 801), (804, 805, 803), (806, 731, 775), (807, 731, 806), (808, 809, 731), (810, 811, 809), (812, 789, 811), (813, 789, 812), (815, 789, 814), (817, 789, 816), (820, 821, 819), (822, 823, 821), (827, 789, 823), (789, 829, 804), (830, 831, 829), (832, 833, 830), (834, 835, 832), (837, 839, 836), (841, 839, 837), (842, 826, 789), (842, 789, 827), (846, 844, 845), (175, 165, 164), (366, 365, 364), (370, 367, 369), (655, 629, 654), (654, 653, 652), (63, 4, 1), (10, 9, 8), (13, 12, 10), (13, 16, 11), (16, 17, 15), (13, 19, 17), (13, 18, 19), (24, 20, 18), (22, 30, 593), (13, 28, 24), (30, 29, 25), (29, 2, 0), (13, 30, 27), (6, 10, 8), (32, 33, 10), (33, 34, 10), (35, 36, 13), (37, 38, 13), (39, 40, 13), (40, 41, 13), (42, 43, 13), (45, 47, 13), (48, 50, 47), (47, 50, 13), (63, 56, 3), (63, 58, 55), (63, 62, 61), (63, 64, 62), (63, 66, 64), (63, 67, 66), (72, 70, 50), (70, 13, 50), (74, 78, 73), (82, 77, 78), (82, 87, 81), (87, 86, 83), (80, 91, 72), (86, 90, 85), (91, 70, 72), (88, 94, 90), (88, 96, 94), (98, 99, 79), (88, 82, 79), (101, 102, 100), (105, 88, 104), (105, 106, 88), (108, 113, 107), (109, 110, 113), (111, 113, 110), (115, 88, 113), (117, 118, 112), (119, 118, 117), (120, 116, 115), (121, 124, 123), (121, 125, 124), (127, 126, 125), (129, 127, 121), (129, 128, 127), (129, 130, 128), (129, 134, 132), (134, 133, 132), (134, 136, 135), (13, 129, 121), (140, 88, 138), (141, 140, 139), (144, 143, 88), (145, 144, 142), (147, 146, 88), (143, 148, 88), (146, 137, 88), (129, 156, 155), (129, 158, 157), (129, 159, 158), (164, 165, 163), (13, 166, 129), (166, 159, 129), (13, 167, 166), (167, 13, 169), (171, 172, 170), (173, 172, 171), (176, 174, 173), (174, 162, 161), (174, 175, 164), (174, 176, 175), (179, 178, 176), (179, 176, 13), (182, 181, 137), (184, 181, 182), (187, 186, 181), (189, 188, 181), (191, 180, 181), (192, 180, 191), (198, 199, 197), (202, 201, 200), (270, 203, 202), (270, 205, 204), (179, 207, 178), (179, 208, 207), (179, 209, 208), (179, 196, 209), (179, 198, 196), (179, 202, 200), (210, 180, 194), (210, 211, 180), (211, 212, 180), (212, 213, 180), (214, 215, 180), (215, 217, 180), (218, 219, 217), (219, 220, 180), (221, 222, 180), (222, 223, 180), (226, 227, 180), (270, 233, 232), (270, 234, 233), (270, 235, 234), (270, 236, 235), (270, 237, 236), (270, 240, 238), (180, 270, 179), (242, 241, 227), (243, 244, 241), (244, 245, 180), (247, 248, 180), (249, 250, 180), (253, 254, 250), (256, 257, 251), (267, 263, 264), (270, 267, 262), (263, 267, 266), (270, 268, 267), (268, 270, 269), (258, 271, 257), (271, 272, 180), (272, 274, 180), (276, 180, 274), (278, 280, 279), (281, 180, 277), (282, 283, 180), (270, 286, 269), (286, 270, 287), (291, 290, 270), (270, 293, 292), (270, 294, 293), (270, 295, 294), (300, 299, 180), (301, 300, 298), (305, 304, 180), (306, 305, 303), (308, 180, 285), (314, 313, 180), (316, 315, 180), (318, 297, 180), (270, 319, 296), (270, 322, 321), (270, 323, 322), (270, 325, 323), (270, 327, 325), (270, 326, 327), (270, 328, 326), (270, 329, 328), (332, 331, 180), (335, 334, 180), (336, 335, 333), (340, 270, 339), (346, 347, 345), (351, 354, 350), (354, 356, 353), (354, 358, 356), (358, 359, 357), (358, 360, 359), (342, 361, 270), (362, 629, 270), (363, 629, 362), (365, 367, 629), (368, 369, 367), (372, 373, 629), (380, 379, 375), (629, 384, 381), (629, 383, 384), (386, 388, 385), (388, 390, 387), (390, 392, 389), (629, 395, 391), (629, 393, 394), (397, 399, 396), (629, 401, 399), (401, 403, 400), (629, 402, 403), (405, 408, 404), (380, 407, 408), (380, 376, 374), (629, 382, 360), (410, 411, 629), (411, 412, 629), (412, 413, 629), (416, 417, 415), (417, 629, 415), (427, 430, 426), (430, 428, 429), (629, 431, 432), (427, 629, 430), (378, 436, 377), (380, 438, 436), (438, 441, 437), (440, 443, 439), (629, 445, 442), (441, 629, 440), (450, 452, 448), (629, 454, 450), (629, 421, 455), (453, 629, 456), (629, 425, 423), (454, 629, 453), (458, 629, 419), (464, 629, 462), (467, 466, 465), (468, 469, 629), (477, 479, 476), (481, 483, 482), (481, 485, 483), (479, 486, 485), (486, 479, 487), (434, 489, 433), (629, 492, 489), (491, 494, 490), (629, 496, 494), (496, 499, 495), (499, 497, 498), (629, 499, 496), (499, 501, 497), (629, 472, 470), (629, 475, 472), (629, 479, 475), (503, 504, 629), (508, 509, 629), (509, 510, 629), (511, 512, 629), (512, 513, 629), (513, 515, 629), (515, 516, 629), (516, 518, 629), (519, 520, 629), (479, 523, 522), (479, 629, 523), (629, 526, 525), (629, 527, 526), (527, 529, 528), (527, 629, 529), (629, 532, 531), (629, 535, 532), (536, 535, 629), (629, 541, 540), (542, 544, 543), (544, 629, 545), (520, 548, 629), (521, 549, 548), (553, 554, 546), (554, 555, 546), (555, 556, 546), (558, 560, 546), (560, 561, 546), (562, 563, 546), (563, 564, 546), (629, 567, 566), (629, 569, 568), (570, 572, 571), (629, 572, 570), (574, 576, 575), (629, 578, 577), (672, 580, 547), (565, 581, 546), (581, 582, 546), (582, 583, 546), (585, 586, 546), (586, 588, 589), (589, 587, 546), (590, 591, 589), (629, 595, 594), (596, 595, 629), (579, 596, 629), (596, 599, 598), (579, 601, 600), (603, 605, 604), (629, 603, 602), (629, 607, 605), (629, 610, 609), (629, 611, 610), (606, 611, 629), (606, 614, 613), (608, 616, 615), (629, 617, 608), (618, 620, 619), (629, 621, 620), (629, 622, 621), (625, 622, 629), (623, 625, 629), (625, 627, 626), (623, 627, 625), (628, 623, 629), (635, 634, 629), (633, 635, 629), (630, 636, 633), (629, 637, 630), (638, 628, 629), (640, 639, 631), (641, 640, 629), (629, 646, 643), (629, 647, 646), (644, 648, 629), (657, 656, 644), (651, 650, 629), (652, 655, 654), (655, 651, 629), (645, 660, 659), (693, 645, 629), (664, 663, 580), (662, 665, 580), (671, 664, 580), (669, 668, 662), (672, 673, 580), (674, 671, 580), (675, 717, 673), (676, 675, 672), (677, 547, 587), (679, 547, 677), (681, 680, 672), (684, 731, 672), (683, 685, 684), (645, 688, 687), (693, 688, 645), (688, 690, 689), (693, 692, 691), (695, 694, 693), (696, 695, 629), (698, 629, 661), (694, 700, 699), (703, 702, 629), (698, 703, 629), (701, 705, 696), (708, 707, 667), (710, 709, 661), (711, 710, 580), (851, 698, 661), (712, 851, 661), (851, 714, 698), (672, 719, 718), (672, 720, 719), (720, 722, 721), (672, 724, 723), (672, 725, 724), (672, 728, 726), (672, 727, 728), (727, 730, 729), (731, 732, 672), (732, 734, 733), (732, 731, 734), (735, 731, 736), (684, 738, 737), (739, 731, 737), (742, 743, 731), (731, 747, 746), (731, 750, 749), (751, 754, 752), (753, 754, 751), (754, 756, 755), (731, 758, 753), (758, 761, 760), (758, 762, 761), (759, 762, 731), (762, 764, 763), (745, 765, 731), (765, 766, 731), (769, 731, 768), (769, 770, 731), (771, 772, 731), (772, 773, 731), (762, 777, 776), (762, 779, 778), (779, 759, 780), (759, 782, 781), (759, 731, 782), (731, 784, 783), (731, 787, 786), (789, 791, 731), (731, 790, 788), (731, 791, 790), (791, 794, 793), (789, 794, 791), (794, 796, 795), (796, 798, 797), (789, 801, 800), (789, 803, 802), (789, 804, 803), (807, 808, 731), (809, 789, 731), (811, 789, 809), (813, 814, 789), (815, 816, 789), (817, 818, 789), (818, 819, 789), (819, 821, 789), (821, 823, 789), (822, 824, 823), (826, 825, 789), (804, 829, 828), (789, 830, 829), (789, 832, 830), (789, 834, 832), (836, 834, 789), (836, 839, 838), (841, 840, 839), (843, 826, 842), (825, 836, 789), (844, 825, 826), (845, 844, 826), (847, 836, 825), (848, 847, 825), (849, 825, 844), (847, 837, 836), (847, 850, 837)])
me_mesh.update()

# ---- objects
ob_mycurve = bpy.data.objects.new('myCurve', me_mesh)

# ---- transforms, parenting, visibility, modifiers, constraints
ob_mycurve.location = (0.0, 0.0, 0.0)
_m = ob_mycurve.modifiers.new('Auto Smooth', 'NODES')
_m.node_group = ng_auto_smooth
_gi = [s.identifier for s in ng_auto_smooth.interface.items_tree if s.item_type == 'SOCKET' and s.in_out == 'INPUT']
_m[_gi[1]] = 3.142  # Angle

# ---- collection membership
scene.collection.objects.link(ob_mycurve)

# ---- scene / render settings (as saved in the file)
scene.frame_start = 1; scene.frame_end = 250; scene.frame_set(1)
scene.render.engine = 'BLENDER_EEVEE_NEXT'
scene.cycles.sampling_pattern = 'TABULATED_SOBOL'
scene.cycles.use_light_tree = False
scene.view_settings.view_transform = 'Filmic'
bpy.context.view_layer.update()

# ---- added for rendering (the .blend has no active camera and no usable light): camera, sun
cam_auto = bpy.data.cameras.new('AutoCamera')
cam_auto.lens = 50.0
cam_auto.sensor_width = 36.0
cam_auto.clip_end = 1000.0
ob_auto_camera = bpy.data.objects.new('AutoCamera', cam_auto)
scene.collection.objects.link(ob_auto_camera)
ob_auto_camera.location = (45.7073, 27.9811, 5.15235)
ob_auto_camera.rotation_euler = (1.09748, -7.21219e-08, 0.694738)
scene.camera = ob_auto_camera
light_auto_sun = bpy.data.lights.new('AutoSun', 'SUN')
light_auto_sun.energy = 3.0
light_auto_sun.angle = 0.0523599
ob_auto_sun = bpy.data.objects.new('AutoSun', light_auto_sun)
scene.collection.objects.link(ob_auto_sun)
ob_auto_sun.rotation_euler = (0.872665, 0.174533, 0.523599)
bpy.context.view_layer.update()
